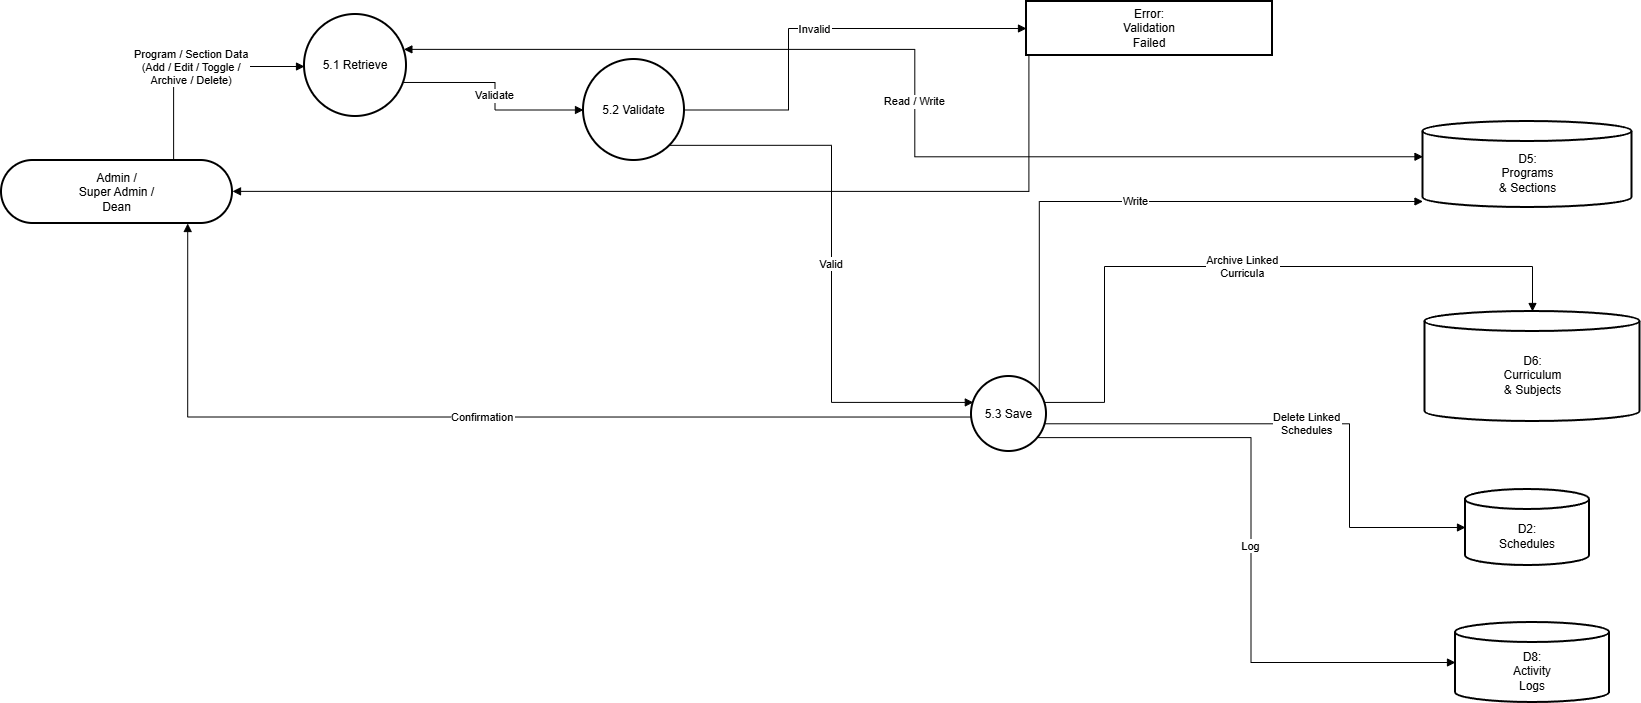

The diagram above was exported from draw.io. Its source (the exported page's mxGraphModel, read from the mxfile embedded in the PNG):
<mxGraphModel dx="1678" dy="971" grid="0" gridSize="10" guides="1" tooltips="1" connect="1" arrows="1" fold="1" page="1" pageScale="1" pageWidth="850" pageHeight="1100" background="#ffffff" math="0" shadow="0">
  <root>
    <mxCell id="0" />
    <mxCell id="1" parent="0" />
    <mxCell id="tBjOJCQz4JF5Mp_9XnNU-2247" parent="1" style="rounded=1;whiteSpace=wrap;arcSize=50;strokeWidth=2;" value="Admin /&#10;Super Admin /&#10;Dean" vertex="1">
      <mxGeometry height="63" width="231" x="20" y="187" as="geometry" />
    </mxCell>
    <mxCell id="tBjOJCQz4JF5Mp_9XnNU-2248" parent="1" style="ellipse;aspect=fixed;strokeWidth=2;whiteSpace=wrap;" value="5.1 Retrieve" vertex="1">
      <mxGeometry height="102" width="102" x="323" y="41" as="geometry" />
    </mxCell>
    <mxCell id="tBjOJCQz4JF5Mp_9XnNU-2249" parent="1" style="ellipse;aspect=fixed;strokeWidth=2;whiteSpace=wrap;" value="5.2 Validate" vertex="1">
      <mxGeometry height="101" width="101" x="602" y="86" as="geometry" />
    </mxCell>
    <mxCell id="tBjOJCQz4JF5Mp_9XnNU-2250" parent="1" style="ellipse;aspect=fixed;strokeWidth=2;whiteSpace=wrap;" value="5.3 Save" vertex="1">
      <mxGeometry height="75" width="75" x="990" y="403" as="geometry" />
    </mxCell>
    <mxCell id="tBjOJCQz4JF5Mp_9XnNU-2251" parent="1" style="whiteSpace=wrap;strokeWidth=2;" value="Error:&#10;Validation&#10;Failed" vertex="1">
      <mxGeometry height="54" width="246" x="1045" y="28" as="geometry" />
    </mxCell>
    <mxCell id="tBjOJCQz4JF5Mp_9XnNU-2252" parent="1" style="shape=cylinder3;boundedLbl=1;backgroundOutline=1;size=10;strokeWidth=2;whiteSpace=wrap;" value="D2:&#10;Schedules" vertex="1">
      <mxGeometry height="76" width="124" x="1484" y="516" as="geometry" />
    </mxCell>
    <mxCell id="tBjOJCQz4JF5Mp_9XnNU-2253" parent="1" style="shape=cylinder3;boundedLbl=1;backgroundOutline=1;size=10;strokeWidth=2;whiteSpace=wrap;" value="D5:&#10;Programs&#10;&amp; Sections" vertex="1">
      <mxGeometry height="86" width="209" x="1441.5" y="148" as="geometry" />
    </mxCell>
    <mxCell id="tBjOJCQz4JF5Mp_9XnNU-2254" parent="1" style="shape=cylinder3;boundedLbl=1;backgroundOutline=1;size=10;strokeWidth=2;whiteSpace=wrap;" value="D6:&#10;Curriculum&#10;&amp; Subjects" vertex="1">
      <mxGeometry height="110" width="215" x="1443.5" y="338" as="geometry" />
    </mxCell>
    <mxCell id="tBjOJCQz4JF5Mp_9XnNU-2255" parent="1" style="shape=cylinder3;boundedLbl=1;backgroundOutline=1;size=10;strokeWidth=2;whiteSpace=wrap;" value="D8:&#10;Activity&#10;Logs" vertex="1">
      <mxGeometry height="80" width="154" x="1474" y="649" as="geometry" />
    </mxCell>
    <mxCell id="tBjOJCQz4JF5Mp_9XnNU-2256" edge="1" parent="1" source="tBjOJCQz4JF5Mp_9XnNU-2247" style="startArrow=none;endArrow=block;exitX=0.75;exitY=-0.01;entryX=0;entryY=0.51;rounded=0;edgeStyle=orthogonalEdgeStyle;" target="tBjOJCQz4JF5Mp_9XnNU-2248" value="Program / Section Data&#10;(Add / Edit / Toggle /&#10;Archive / Delete)">
      <mxGeometry relative="1" as="geometry" />
    </mxCell>
    <mxCell id="tBjOJCQz4JF5Mp_9XnNU-2257" edge="1" parent="1" source="tBjOJCQz4JF5Mp_9XnNU-2248" style="startArrow=block;endArrow=block;exitX=1;exitY=0.33;entryX=0;entryY=0.41;rounded=0;edgeStyle=orthogonalEdgeStyle;" target="tBjOJCQz4JF5Mp_9XnNU-2253" value="Read / Write">
      <mxGeometry relative="1" as="geometry" />
    </mxCell>
    <mxCell id="tBjOJCQz4JF5Mp_9XnNU-2258" edge="1" parent="1" source="tBjOJCQz4JF5Mp_9XnNU-2248" style="startArrow=none;endArrow=block;exitX=1;exitY=0.68;entryX=0;entryY=0.5;rounded=0;edgeStyle=orthogonalEdgeStyle;" target="tBjOJCQz4JF5Mp_9XnNU-2249" value="Validate">
      <mxGeometry relative="1" as="geometry" />
    </mxCell>
    <mxCell id="tBjOJCQz4JF5Mp_9XnNU-2259" edge="1" parent="1" source="tBjOJCQz4JF5Mp_9XnNU-2249" style="startArrow=none;endArrow=block;exitX=0.99;exitY=0.5;entryX=0;entryY=0.5;rounded=0;edgeStyle=orthogonalEdgeStyle;entryDx=0;entryDy=0;" target="tBjOJCQz4JF5Mp_9XnNU-2251" value="Invalid">
      <mxGeometry relative="1" as="geometry">
        <Array as="points">
          <mxPoint x="807" y="137" />
          <mxPoint x="807" y="55" />
        </Array>
      </mxGeometry>
    </mxCell>
    <mxCell id="tBjOJCQz4JF5Mp_9XnNU-2260" edge="1" parent="1" source="tBjOJCQz4JF5Mp_9XnNU-2251" style="startArrow=none;endArrow=block;exitX=0;exitY=1.01;entryX=1;entryY=0.49;rounded=0;edgeStyle=orthogonalEdgeStyle;" target="tBjOJCQz4JF5Mp_9XnNU-2247" value="">
      <mxGeometry relative="1" as="geometry" />
    </mxCell>
    <mxCell id="tBjOJCQz4JF5Mp_9XnNU-2261" edge="1" parent="1" source="tBjOJCQz4JF5Mp_9XnNU-2249" style="startArrow=none;endArrow=block;exitX=0.99;exitY=0.98;entryX=0;entryY=0.34;rounded=0;edgeStyle=orthogonalEdgeStyle;" target="tBjOJCQz4JF5Mp_9XnNU-2250" value="Valid">
      <mxGeometry relative="1" as="geometry">
        <Array as="points">
          <mxPoint x="850" y="172" />
          <mxPoint x="850" y="429" />
        </Array>
      </mxGeometry>
    </mxCell>
    <mxCell id="tBjOJCQz4JF5Mp_9XnNU-2262" edge="1" parent="1" source="tBjOJCQz4JF5Mp_9XnNU-2250" style="startArrow=none;endArrow=block;exitX=1;exitY=0.14;entryX=0;entryY=0.93;rounded=0;edgeStyle=orthogonalEdgeStyle;" target="tBjOJCQz4JF5Mp_9XnNU-2253" value="Write">
      <mxGeometry relative="1" as="geometry">
        <Array as="points">
          <mxPoint x="1058" y="228" />
        </Array>
      </mxGeometry>
    </mxCell>
    <mxCell id="tBjOJCQz4JF5Mp_9XnNU-2263" edge="1" parent="1" source="tBjOJCQz4JF5Mp_9XnNU-2250" style="startArrow=none;endArrow=block;exitX=1;exitY=0.34;rounded=0;edgeStyle=orthogonalEdgeStyle;entryX=0.5;entryY=0;entryDx=0;entryDy=0;entryPerimeter=0;" target="tBjOJCQz4JF5Mp_9XnNU-2254" value="Archive Linked&#10;Curricula">
      <mxGeometry relative="1" as="geometry">
        <Array as="points">
          <mxPoint x="1123" y="429" />
          <mxPoint x="1123" y="293" />
          <mxPoint x="1551" y="293" />
        </Array>
        <mxPoint x="1575" y="293" as="targetPoint" />
      </mxGeometry>
    </mxCell>
    <mxCell id="tBjOJCQz4JF5Mp_9XnNU-2264" edge="1" parent="1" source="tBjOJCQz4JF5Mp_9XnNU-2250" style="startArrow=none;endArrow=block;exitX=1;exitY=0.64;entryX=0;entryY=0.5;rounded=0;edgeStyle=orthogonalEdgeStyle;" target="tBjOJCQz4JF5Mp_9XnNU-2252" value="Delete Linked&#10;Schedules">
      <mxGeometry relative="1" as="geometry">
        <Array as="points">
          <mxPoint x="1368" y="450" />
          <mxPoint x="1368" y="554" />
        </Array>
      </mxGeometry>
    </mxCell>
    <mxCell id="tBjOJCQz4JF5Mp_9XnNU-2265" edge="1" parent="1" source="tBjOJCQz4JF5Mp_9XnNU-2250" style="startArrow=none;endArrow=block;exitX=1;exitY=0.91;entryX=0;entryY=0.5;rounded=0;edgeStyle=orthogonalEdgeStyle;" target="tBjOJCQz4JF5Mp_9XnNU-2255" value="Log">
      <mxGeometry relative="1" as="geometry" />
    </mxCell>
    <mxCell id="tBjOJCQz4JF5Mp_9XnNU-2266" edge="1" parent="1" source="tBjOJCQz4JF5Mp_9XnNU-2250" style="startArrow=none;endArrow=block;exitX=0;exitY=0.54;entryX=0.8;entryY=0.99;rounded=0;edgeStyle=orthogonalEdgeStyle;" target="tBjOJCQz4JF5Mp_9XnNU-2247" value="Confirmation">
      <mxGeometry relative="1" as="geometry" />
    </mxCell>
  </root>
</mxGraphModel>